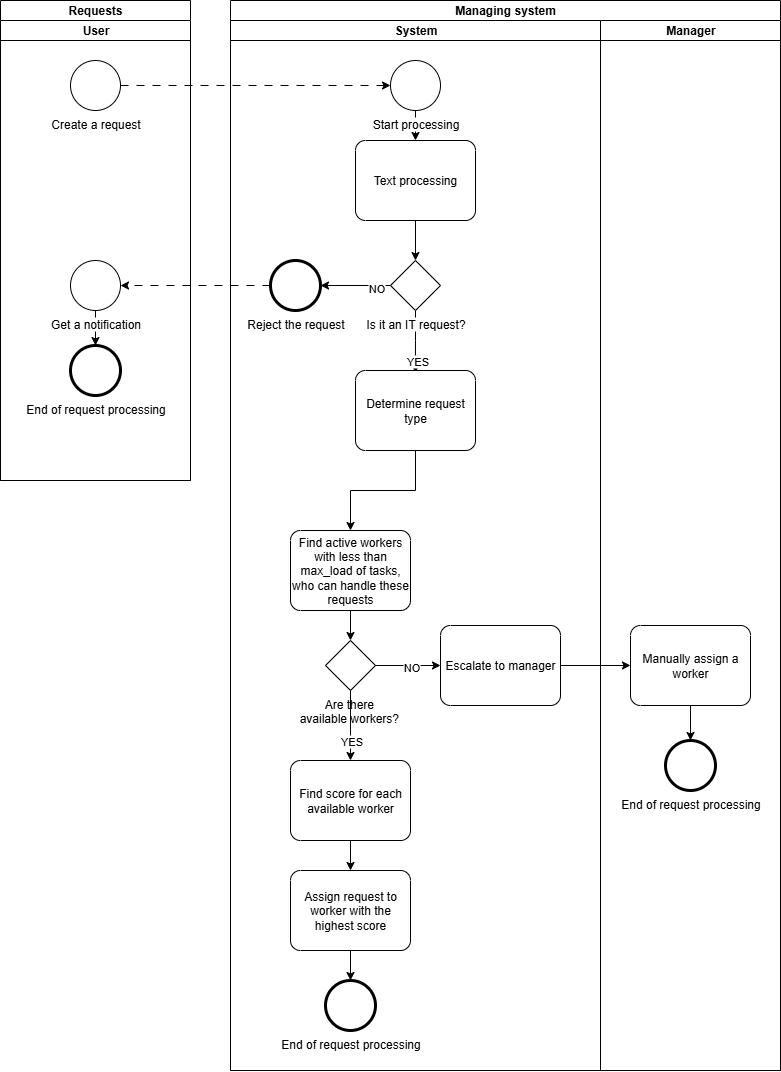

The diagram above was exported from draw.io. Its source (the exported page's mxGraphModel, read from the mxfile embedded in the PNG):
<mxGraphModel dx="3362" dy="860" grid="1" gridSize="10" guides="1" tooltips="1" connect="1" arrows="1" fold="1" page="1" pageScale="1" pageWidth="827" pageHeight="1169" math="0" shadow="0">
  <root>
    <mxCell id="0" />
    <mxCell id="1" parent="0" />
    <mxCell id="U61hqrlTnUifOef5-C9l-55" value="Managing system" style="swimlane;html=1;childLayout=stackLayout;resizeParent=1;resizeParentMax=0;startSize=20;whiteSpace=wrap;" parent="1" vertex="1">
      <mxGeometry x="-800" y="190" width="550" height="1070" as="geometry" />
    </mxCell>
    <mxCell id="U61hqrlTnUifOef5-C9l-56" value="System" style="swimlane;html=1;startSize=20;" parent="U61hqrlTnUifOef5-C9l-55" vertex="1">
      <mxGeometry y="20" width="370" height="1050" as="geometry" />
    </mxCell>
    <mxCell id="U61hqrlTnUifOef5-C9l-65" value="Text processing" style="points=[[0.25,0,0],[0.5,0,0],[0.75,0,0],[1,0.25,0],[1,0.5,0],[1,0.75,0],[0.75,1,0],[0.5,1,0],[0.25,1,0],[0,0.75,0],[0,0.5,0],[0,0.25,0]];shape=mxgraph.bpmn.task2;whiteSpace=wrap;rectStyle=rounded;size=10;html=1;container=1;expand=0;collapsible=0;taskMarker=abstract;" parent="U61hqrlTnUifOef5-C9l-56" vertex="1">
      <mxGeometry x="125" y="120" width="120" height="80" as="geometry" />
    </mxCell>
    <mxCell id="U61hqrlTnUifOef5-C9l-68" style="edgeStyle=orthogonalEdgeStyle;rounded=0;orthogonalLoop=1;jettySize=auto;html=1;" parent="U61hqrlTnUifOef5-C9l-56" source="U61hqrlTnUifOef5-C9l-66" target="U61hqrlTnUifOef5-C9l-65" edge="1">
      <mxGeometry relative="1" as="geometry" />
    </mxCell>
    <mxCell id="U61hqrlTnUifOef5-C9l-66" value="Start processing" style="points=[[0.145,0.145,0],[0.5,0,0],[0.855,0.145,0],[1,0.5,0],[0.855,0.855,0],[0.5,1,0],[0.145,0.855,0],[0,0.5,0]];shape=mxgraph.bpmn.event;html=1;verticalLabelPosition=bottom;labelBackgroundColor=#ffffff;verticalAlign=top;align=center;perimeter=ellipsePerimeter;outlineConnect=0;aspect=fixed;outline=standard;symbol=general;" parent="U61hqrlTnUifOef5-C9l-56" vertex="1">
      <mxGeometry x="160" y="40" width="50" height="50" as="geometry" />
    </mxCell>
    <mxCell id="U61hqrlTnUifOef5-C9l-78" style="edgeStyle=orthogonalEdgeStyle;rounded=0;orthogonalLoop=1;jettySize=auto;html=1;entryX=0.499;entryY=0.028;entryDx=0;entryDy=0;entryPerimeter=0;" parent="U61hqrlTnUifOef5-C9l-56" source="U61hqrlTnUifOef5-C9l-69" target="U61hqrlTnUifOef5-C9l-80" edge="1">
      <mxGeometry relative="1" as="geometry">
        <mxPoint x="120" y="350" as="targetPoint" />
      </mxGeometry>
    </mxCell>
    <mxCell id="U61hqrlTnUifOef5-C9l-79" value="YES" style="edgeLabel;html=1;align=center;verticalAlign=middle;resizable=0;points=[];" parent="U61hqrlTnUifOef5-C9l-78" vertex="1" connectable="0">
      <mxGeometry x="0.5778" y="1" relative="1" as="geometry">
        <mxPoint as="offset" />
      </mxGeometry>
    </mxCell>
    <mxCell id="U61hqrlTnUifOef5-C9l-69" value="Is it an IT request?" style="points=[[0.25,0.25,0],[0.5,0,0],[0.75,0.25,0],[1,0.5,0],[0.75,0.75,0],[0.5,1,0],[0.25,0.75,0],[0,0.5,0]];shape=mxgraph.bpmn.gateway2;html=1;verticalLabelPosition=bottom;labelBackgroundColor=#ffffff;verticalAlign=top;align=center;perimeter=rhombusPerimeter;outlineConnect=0;outline=none;symbol=none;" parent="U61hqrlTnUifOef5-C9l-56" vertex="1">
      <mxGeometry x="160" y="240" width="50" height="50" as="geometry" />
    </mxCell>
    <mxCell id="U61hqrlTnUifOef5-C9l-70" style="edgeStyle=orthogonalEdgeStyle;rounded=0;orthogonalLoop=1;jettySize=auto;html=1;entryX=0.5;entryY=0;entryDx=0;entryDy=0;entryPerimeter=0;" parent="U61hqrlTnUifOef5-C9l-56" source="U61hqrlTnUifOef5-C9l-65" target="U61hqrlTnUifOef5-C9l-69" edge="1">
      <mxGeometry relative="1" as="geometry" />
    </mxCell>
    <mxCell id="U61hqrlTnUifOef5-C9l-71" value="Reject the request" style="points=[[0.145,0.145,0],[0.5,0,0],[0.855,0.145,0],[1,0.5,0],[0.855,0.855,0],[0.5,1,0],[0.145,0.855,0],[0,0.5,0]];shape=mxgraph.bpmn.event;html=1;verticalLabelPosition=bottom;labelBackgroundColor=#ffffff;verticalAlign=top;align=center;perimeter=ellipsePerimeter;outlineConnect=0;aspect=fixed;outline=end;symbol=terminate2;" parent="U61hqrlTnUifOef5-C9l-56" vertex="1">
      <mxGeometry x="40" y="240" width="50" height="50" as="geometry" />
    </mxCell>
    <mxCell id="U61hqrlTnUifOef5-C9l-72" style="edgeStyle=orthogonalEdgeStyle;rounded=0;orthogonalLoop=1;jettySize=auto;html=1;exitX=0;exitY=0.5;exitDx=0;exitDy=0;exitPerimeter=0;entryX=1;entryY=0.5;entryDx=0;entryDy=0;entryPerimeter=0;" parent="U61hqrlTnUifOef5-C9l-56" source="U61hqrlTnUifOef5-C9l-69" target="U61hqrlTnUifOef5-C9l-71" edge="1">
      <mxGeometry relative="1" as="geometry" />
    </mxCell>
    <mxCell id="U61hqrlTnUifOef5-C9l-73" value="Ні" style="edgeLabel;html=1;align=center;verticalAlign=middle;resizable=0;points=[];" parent="U61hqrlTnUifOef5-C9l-72" vertex="1" connectable="0">
      <mxGeometry x="-0.6" y="1" relative="1" as="geometry">
        <mxPoint as="offset" />
      </mxGeometry>
    </mxCell>
    <mxCell id="pwgTbGa-IUmmnukBzvK5-3" value="NO" style="edgeLabel;html=1;align=center;verticalAlign=middle;resizable=0;points=[];" vertex="1" connectable="0" parent="U61hqrlTnUifOef5-C9l-72">
      <mxGeometry x="-0.5938" y="2" relative="1" as="geometry">
        <mxPoint as="offset" />
      </mxGeometry>
    </mxCell>
    <mxCell id="U61hqrlTnUifOef5-C9l-80" value="Determine request type" style="points=[[0.25,0,0],[0.5,0,0],[0.75,0,0],[1,0.25,0],[1,0.5,0],[1,0.75,0],[0.75,1,0],[0.5,1,0],[0.25,1,0],[0,0.75,0],[0,0.5,0],[0,0.25,0]];shape=mxgraph.bpmn.task2;whiteSpace=wrap;rectStyle=rounded;size=10;html=1;container=1;expand=0;collapsible=0;taskMarker=abstract;" parent="U61hqrlTnUifOef5-C9l-56" vertex="1">
      <mxGeometry x="125" y="350" width="120" height="80" as="geometry" />
    </mxCell>
    <mxCell id="U61hqrlTnUifOef5-C9l-57" value="Manager" style="swimlane;html=1;startSize=20;" parent="U61hqrlTnUifOef5-C9l-55" vertex="1">
      <mxGeometry x="370" y="20" width="180" height="1050" as="geometry" />
    </mxCell>
    <mxCell id="U61hqrlTnUifOef5-C9l-59" value="Requests" style="swimlane;html=1;childLayout=stackLayout;resizeParent=1;resizeParentMax=0;startSize=20;whiteSpace=wrap;" parent="1" vertex="1">
      <mxGeometry x="-1030" y="190" width="190" height="480" as="geometry" />
    </mxCell>
    <mxCell id="U61hqrlTnUifOef5-C9l-60" value="User" style="swimlane;html=1;startSize=20;" parent="U61hqrlTnUifOef5-C9l-59" vertex="1">
      <mxGeometry y="20" width="190" height="460" as="geometry" />
    </mxCell>
    <mxCell id="U61hqrlTnUifOef5-C9l-64" value="Create a request" style="points=[[0.145,0.145,0],[0.5,0,0],[0.855,0.145,0],[1,0.5,0],[0.855,0.855,0],[0.5,1,0],[0.145,0.855,0],[0,0.5,0]];shape=mxgraph.bpmn.event;html=1;verticalLabelPosition=bottom;labelBackgroundColor=#ffffff;verticalAlign=top;align=center;perimeter=ellipsePerimeter;outlineConnect=0;aspect=fixed;outline=standard;symbol=general;" parent="U61hqrlTnUifOef5-C9l-60" vertex="1">
      <mxGeometry x="70" y="40" width="50" height="50" as="geometry" />
    </mxCell>
    <mxCell id="U61hqrlTnUifOef5-C9l-77" style="edgeStyle=orthogonalEdgeStyle;rounded=0;orthogonalLoop=1;jettySize=auto;html=1;" parent="U61hqrlTnUifOef5-C9l-60" source="U61hqrlTnUifOef5-C9l-74" target="U61hqrlTnUifOef5-C9l-76" edge="1">
      <mxGeometry relative="1" as="geometry" />
    </mxCell>
    <mxCell id="U61hqrlTnUifOef5-C9l-74" value="Get a notification" style="points=[[0.145,0.145,0],[0.5,0,0],[0.855,0.145,0],[1,0.5,0],[0.855,0.855,0],[0.5,1,0],[0.145,0.855,0],[0,0.5,0]];shape=mxgraph.bpmn.event;html=1;verticalLabelPosition=bottom;labelBackgroundColor=#ffffff;verticalAlign=top;align=center;perimeter=ellipsePerimeter;outlineConnect=0;aspect=fixed;outline=standard;symbol=general;" parent="U61hqrlTnUifOef5-C9l-60" vertex="1">
      <mxGeometry x="70" y="240" width="50" height="50" as="geometry" />
    </mxCell>
    <mxCell id="U61hqrlTnUifOef5-C9l-76" value="End of request processing" style="points=[[0.145,0.145,0],[0.5,0,0],[0.855,0.145,0],[1,0.5,0],[0.855,0.855,0],[0.5,1,0],[0.145,0.855,0],[0,0.5,0]];shape=mxgraph.bpmn.event;html=1;verticalLabelPosition=bottom;labelBackgroundColor=#ffffff;verticalAlign=top;align=center;perimeter=ellipsePerimeter;outlineConnect=0;aspect=fixed;outline=end;symbol=terminate2;" parent="U61hqrlTnUifOef5-C9l-60" vertex="1">
      <mxGeometry x="70" y="325" width="50" height="50" as="geometry" />
    </mxCell>
    <mxCell id="U61hqrlTnUifOef5-C9l-67" style="edgeStyle=orthogonalEdgeStyle;rounded=0;orthogonalLoop=1;jettySize=auto;html=1;dashed=1;dashPattern=8 8;" parent="1" source="U61hqrlTnUifOef5-C9l-64" target="U61hqrlTnUifOef5-C9l-66" edge="1">
      <mxGeometry relative="1" as="geometry" />
    </mxCell>
    <mxCell id="U61hqrlTnUifOef5-C9l-75" style="edgeStyle=orthogonalEdgeStyle;rounded=0;orthogonalLoop=1;jettySize=auto;html=1;entryX=1;entryY=0.5;entryDx=0;entryDy=0;entryPerimeter=0;dashed=1;dashPattern=8 8;" parent="1" source="U61hqrlTnUifOef5-C9l-71" target="U61hqrlTnUifOef5-C9l-74" edge="1">
      <mxGeometry relative="1" as="geometry" />
    </mxCell>
    <mxCell id="U61hqrlTnUifOef5-C9l-81" value="Find active workers with less than max_load of tasks, who can handle these requests" style="points=[[0.25,0,0],[0.5,0,0],[0.75,0,0],[1,0.25,0],[1,0.5,0],[1,0.75,0],[0.75,1,0],[0.5,1,0],[0.25,1,0],[0,0.75,0],[0,0.5,0],[0,0.25,0]];shape=mxgraph.bpmn.task2;whiteSpace=wrap;rectStyle=rounded;size=10;html=1;container=1;expand=0;collapsible=0;taskMarker=abstract;" parent="1" vertex="1">
      <mxGeometry x="-740" y="720" width="120" height="80" as="geometry" />
    </mxCell>
    <mxCell id="U61hqrlTnUifOef5-C9l-82" value="" style="edgeStyle=orthogonalEdgeStyle;rounded=0;orthogonalLoop=1;jettySize=auto;html=1;" parent="1" source="U61hqrlTnUifOef5-C9l-80" target="U61hqrlTnUifOef5-C9l-81" edge="1">
      <mxGeometry relative="1" as="geometry" />
    </mxCell>
    <mxCell id="U61hqrlTnUifOef5-C9l-86" style="edgeStyle=orthogonalEdgeStyle;rounded=0;orthogonalLoop=1;jettySize=auto;html=1;" parent="1" source="U61hqrlTnUifOef5-C9l-83" target="U61hqrlTnUifOef5-C9l-85" edge="1">
      <mxGeometry relative="1" as="geometry" />
    </mxCell>
    <mxCell id="U61hqrlTnUifOef5-C9l-87" value="NO" style="edgeLabel;html=1;align=center;verticalAlign=middle;resizable=0;points=[];" parent="U61hqrlTnUifOef5-C9l-86" vertex="1" connectable="0">
      <mxGeometry x="0.0925" y="-1" relative="1" as="geometry">
        <mxPoint as="offset" />
      </mxGeometry>
    </mxCell>
    <mxCell id="U61hqrlTnUifOef5-C9l-83" value="Are there&amp;nbsp;&lt;div&gt;available workers?&amp;nbsp;&lt;/div&gt;" style="points=[[0.25,0.25,0],[0.5,0,0],[0.75,0.25,0],[1,0.5,0],[0.75,0.75,0],[0.5,1,0],[0.25,0.75,0],[0,0.5,0]];shape=mxgraph.bpmn.gateway2;html=1;verticalLabelPosition=bottom;labelBackgroundColor=#ffffff;verticalAlign=top;align=center;perimeter=rhombusPerimeter;outlineConnect=0;outline=none;symbol=none;" parent="1" vertex="1">
      <mxGeometry x="-705" y="830" width="50" height="50" as="geometry" />
    </mxCell>
    <mxCell id="U61hqrlTnUifOef5-C9l-84" style="edgeStyle=orthogonalEdgeStyle;rounded=0;orthogonalLoop=1;jettySize=auto;html=1;entryX=0.5;entryY=0;entryDx=0;entryDy=0;entryPerimeter=0;" parent="1" source="U61hqrlTnUifOef5-C9l-81" target="U61hqrlTnUifOef5-C9l-83" edge="1">
      <mxGeometry relative="1" as="geometry" />
    </mxCell>
    <mxCell id="U61hqrlTnUifOef5-C9l-85" value="Escalate to manager" style="points=[[0.25,0,0],[0.5,0,0],[0.75,0,0],[1,0.25,0],[1,0.5,0],[1,0.75,0],[0.75,1,0],[0.5,1,0],[0.25,1,0],[0,0.75,0],[0,0.5,0],[0,0.25,0]];shape=mxgraph.bpmn.task2;whiteSpace=wrap;rectStyle=rounded;size=10;html=1;container=1;expand=0;collapsible=0;taskMarker=abstract;" parent="1" vertex="1">
      <mxGeometry x="-590" y="815" width="120" height="80" as="geometry" />
    </mxCell>
    <mxCell id="U61hqrlTnUifOef5-C9l-90" value="Manually assign a worker" style="points=[[0.25,0,0],[0.5,0,0],[0.75,0,0],[1,0.25,0],[1,0.5,0],[1,0.75,0],[0.75,1,0],[0.5,1,0],[0.25,1,0],[0,0.75,0],[0,0.5,0],[0,0.25,0]];shape=mxgraph.bpmn.task2;whiteSpace=wrap;rectStyle=rounded;size=10;html=1;container=1;expand=0;collapsible=0;taskMarker=abstract;" parent="1" vertex="1">
      <mxGeometry x="-400" y="815" width="120" height="80" as="geometry" />
    </mxCell>
    <mxCell id="U61hqrlTnUifOef5-C9l-91" style="edgeStyle=orthogonalEdgeStyle;rounded=0;orthogonalLoop=1;jettySize=auto;html=1;entryX=0;entryY=0.5;entryDx=0;entryDy=0;entryPerimeter=0;" parent="1" source="U61hqrlTnUifOef5-C9l-85" target="U61hqrlTnUifOef5-C9l-90" edge="1">
      <mxGeometry relative="1" as="geometry" />
    </mxCell>
    <mxCell id="U61hqrlTnUifOef5-C9l-92" value="End of request processing" style="points=[[0.145,0.145,0],[0.5,0,0],[0.855,0.145,0],[1,0.5,0],[0.855,0.855,0],[0.5,1,0],[0.145,0.855,0],[0,0.5,0]];shape=mxgraph.bpmn.event;html=1;verticalLabelPosition=bottom;labelBackgroundColor=#ffffff;verticalAlign=top;align=center;perimeter=ellipsePerimeter;outlineConnect=0;aspect=fixed;outline=end;symbol=terminate2;" parent="1" vertex="1">
      <mxGeometry x="-365" y="930" width="50" height="50" as="geometry" />
    </mxCell>
    <mxCell id="U61hqrlTnUifOef5-C9l-93" style="edgeStyle=orthogonalEdgeStyle;rounded=0;orthogonalLoop=1;jettySize=auto;html=1;entryX=0.5;entryY=0;entryDx=0;entryDy=0;entryPerimeter=0;" parent="1" source="U61hqrlTnUifOef5-C9l-90" target="U61hqrlTnUifOef5-C9l-92" edge="1">
      <mxGeometry relative="1" as="geometry" />
    </mxCell>
    <mxCell id="U61hqrlTnUifOef5-C9l-94" value="Find score for each available worker" style="points=[[0.25,0,0],[0.5,0,0],[0.75,0,0],[1,0.25,0],[1,0.5,0],[1,0.75,0],[0.75,1,0],[0.5,1,0],[0.25,1,0],[0,0.75,0],[0,0.5,0],[0,0.25,0]];shape=mxgraph.bpmn.task2;whiteSpace=wrap;rectStyle=rounded;size=10;html=1;container=1;expand=0;collapsible=0;taskMarker=abstract;" parent="1" vertex="1">
      <mxGeometry x="-740" y="950" width="120" height="80" as="geometry" />
    </mxCell>
    <mxCell id="U61hqrlTnUifOef5-C9l-95" style="edgeStyle=orthogonalEdgeStyle;rounded=0;orthogonalLoop=1;jettySize=auto;html=1;exitX=0.5;exitY=1;exitDx=0;exitDy=0;exitPerimeter=0;entryX=0.5;entryY=0;entryDx=0;entryDy=0;entryPerimeter=0;" parent="1" source="U61hqrlTnUifOef5-C9l-83" target="U61hqrlTnUifOef5-C9l-94" edge="1">
      <mxGeometry relative="1" as="geometry" />
    </mxCell>
    <mxCell id="U61hqrlTnUifOef5-C9l-96" value="YES" style="edgeLabel;html=1;align=center;verticalAlign=middle;resizable=0;points=[];" parent="U61hqrlTnUifOef5-C9l-95" vertex="1" connectable="0">
      <mxGeometry x="0.4362" relative="1" as="geometry">
        <mxPoint as="offset" />
      </mxGeometry>
    </mxCell>
    <mxCell id="U61hqrlTnUifOef5-C9l-97" value="Assign request to worker with the highest score" style="points=[[0.25,0,0],[0.5,0,0],[0.75,0,0],[1,0.25,0],[1,0.5,0],[1,0.75,0],[0.75,1,0],[0.5,1,0],[0.25,1,0],[0,0.75,0],[0,0.5,0],[0,0.25,0]];shape=mxgraph.bpmn.task2;whiteSpace=wrap;rectStyle=rounded;size=10;html=1;container=1;expand=0;collapsible=0;taskMarker=abstract;" parent="1" vertex="1">
      <mxGeometry x="-740" y="1060" width="120" height="80" as="geometry" />
    </mxCell>
    <mxCell id="U61hqrlTnUifOef5-C9l-98" style="edgeStyle=orthogonalEdgeStyle;rounded=0;orthogonalLoop=1;jettySize=auto;html=1;entryX=0.5;entryY=0;entryDx=0;entryDy=0;entryPerimeter=0;" parent="1" source="U61hqrlTnUifOef5-C9l-94" target="U61hqrlTnUifOef5-C9l-97" edge="1">
      <mxGeometry relative="1" as="geometry" />
    </mxCell>
    <mxCell id="U61hqrlTnUifOef5-C9l-99" value="End of request processing" style="points=[[0.145,0.145,0],[0.5,0,0],[0.855,0.145,0],[1,0.5,0],[0.855,0.855,0],[0.5,1,0],[0.145,0.855,0],[0,0.5,0]];shape=mxgraph.bpmn.event;html=1;verticalLabelPosition=bottom;labelBackgroundColor=#ffffff;verticalAlign=top;align=center;perimeter=ellipsePerimeter;outlineConnect=0;aspect=fixed;outline=end;symbol=terminate2;" parent="1" vertex="1">
      <mxGeometry x="-705" y="1170" width="50" height="50" as="geometry" />
    </mxCell>
    <mxCell id="U61hqrlTnUifOef5-C9l-100" style="edgeStyle=orthogonalEdgeStyle;rounded=0;orthogonalLoop=1;jettySize=auto;html=1;entryX=0.5;entryY=0;entryDx=0;entryDy=0;entryPerimeter=0;" parent="1" source="U61hqrlTnUifOef5-C9l-97" target="U61hqrlTnUifOef5-C9l-99" edge="1">
      <mxGeometry relative="1" as="geometry" />
    </mxCell>
  </root>
</mxGraphModel>